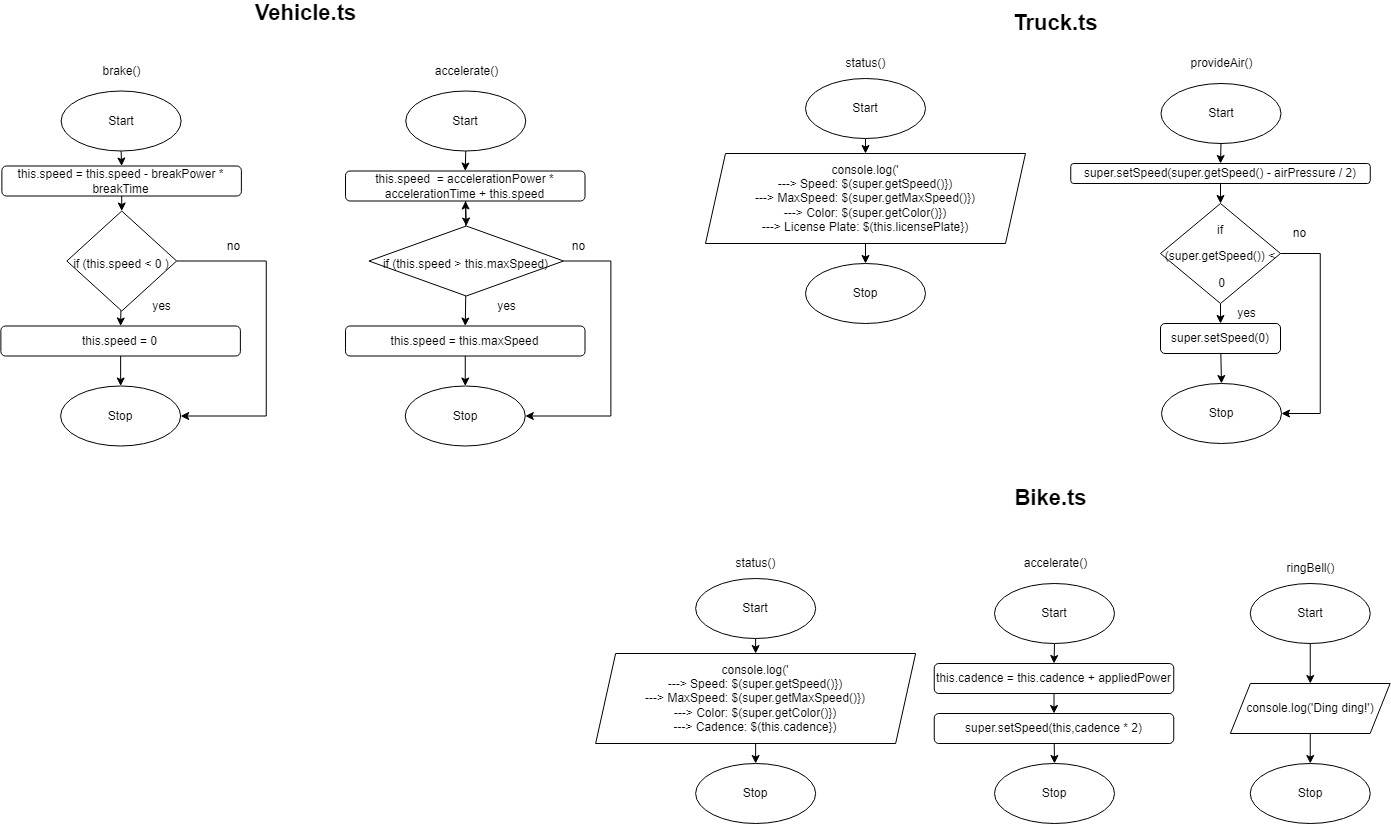

The diagram above was exported from draw.io. Its source (the exported page's mxGraphModel, read from the mxfile embedded in the PNG):
<mxGraphModel dx="3896" dy="1977" grid="1" gridSize="10" guides="1" tooltips="1" connect="1" arrows="1" fold="1" page="1" pageScale="1" pageWidth="827" pageHeight="1169" math="0" shadow="0">
  <root>
    <mxCell id="0" />
    <mxCell id="1" parent="0" />
    <mxCell id="535" style="edgeStyle=none;html=1;entryX=0.5;entryY=0;entryDx=0;entryDy=0;" edge="1" parent="1" source="536" target="540">
      <mxGeometry relative="1" as="geometry" />
    </mxCell>
    <mxCell id="536" value="Start" style="ellipse;whiteSpace=wrap;html=1;" vertex="1" parent="1">
      <mxGeometry x="349.01" y="820" width="120" height="60" as="geometry" />
    </mxCell>
    <mxCell id="537" value="Stop" style="ellipse;whiteSpace=wrap;html=1;" vertex="1" parent="1">
      <mxGeometry x="349.01" y="1000" width="120" height="60" as="geometry" />
    </mxCell>
    <mxCell id="538" value="accelerate()" style="text;html=1;align=center;verticalAlign=middle;resizable=0;points=[];autosize=1;strokeColor=none;fillColor=none;" vertex="1" parent="1">
      <mxGeometry x="369.51" y="790" width="80" height="20" as="geometry" />
    </mxCell>
    <mxCell id="539" style="edgeStyle=none;html=1;entryX=0.5;entryY=0;entryDx=0;entryDy=0;" edge="1" parent="1" source="540" target="543">
      <mxGeometry relative="1" as="geometry" />
    </mxCell>
    <mxCell id="540" value="this.cadence = this.cadence + appliedPower" style="rounded=1;whiteSpace=wrap;html=1;" vertex="1" parent="1">
      <mxGeometry x="288.76" y="900" width="239.5" height="30" as="geometry" />
    </mxCell>
    <mxCell id="541" value="&lt;font style=&quot;font-size: 22px&quot;&gt;&lt;b&gt;Bike.ts&lt;/b&gt;&lt;/font&gt;" style="text;html=1;align=center;verticalAlign=middle;resizable=0;points=[];autosize=1;strokeColor=none;fillColor=none;" vertex="1" parent="1">
      <mxGeometry x="359.51" y="725" width="90" height="20" as="geometry" />
    </mxCell>
    <mxCell id="542" style="edgeStyle=none;html=1;entryX=0.5;entryY=0;entryDx=0;entryDy=0;" edge="1" parent="1" source="543" target="537">
      <mxGeometry relative="1" as="geometry" />
    </mxCell>
    <mxCell id="543" value="super.setSpeed(this,cadence * 2)" style="rounded=1;whiteSpace=wrap;html=1;" vertex="1" parent="1">
      <mxGeometry x="288.76" y="950" width="239.5" height="30" as="geometry" />
    </mxCell>
    <mxCell id="544" style="edgeStyle=none;html=1;entryX=0.5;entryY=0;entryDx=0;entryDy=0;" edge="1" parent="1" source="545" target="549">
      <mxGeometry relative="1" as="geometry" />
    </mxCell>
    <mxCell id="545" value="Start" style="ellipse;whiteSpace=wrap;html=1;" vertex="1" parent="1">
      <mxGeometry x="604.76" y="820" width="120" height="60" as="geometry" />
    </mxCell>
    <mxCell id="546" value="Stop" style="ellipse;whiteSpace=wrap;html=1;" vertex="1" parent="1">
      <mxGeometry x="604.76" y="1000" width="120" height="60" as="geometry" />
    </mxCell>
    <mxCell id="547" value="ringBell()" style="text;html=1;align=center;verticalAlign=middle;resizable=0;points=[];autosize=1;strokeColor=none;fillColor=none;" vertex="1" parent="1">
      <mxGeometry x="634.76" y="795" width="60" height="20" as="geometry" />
    </mxCell>
    <mxCell id="548" style="edgeStyle=none;html=1;entryX=0.5;entryY=0;entryDx=0;entryDy=0;" edge="1" parent="1" source="549" target="546">
      <mxGeometry relative="1" as="geometry" />
    </mxCell>
    <mxCell id="549" value="console.log('Ding ding!')" style="shape=parallelogram;perimeter=parallelogramPerimeter;whiteSpace=wrap;html=1;fixedSize=1;" vertex="1" parent="1">
      <mxGeometry x="584.88" y="920" width="159.75" height="50" as="geometry" />
    </mxCell>
    <mxCell id="550" style="edgeStyle=none;html=1;entryX=0.5;entryY=0;entryDx=0;entryDy=0;" edge="1" parent="1" source="551" target="555">
      <mxGeometry relative="1" as="geometry" />
    </mxCell>
    <mxCell id="551" value="Start" style="ellipse;whiteSpace=wrap;html=1;" vertex="1" parent="1">
      <mxGeometry x="50.13000000000001" y="815" width="120" height="60" as="geometry" />
    </mxCell>
    <mxCell id="552" value="Stop" style="ellipse;whiteSpace=wrap;html=1;" vertex="1" parent="1">
      <mxGeometry x="50.13000000000002" y="1000" width="120" height="60" as="geometry" />
    </mxCell>
    <mxCell id="553" value="status()" style="text;html=1;align=center;verticalAlign=middle;resizable=0;points=[];autosize=1;strokeColor=none;fillColor=none;" vertex="1" parent="1">
      <mxGeometry x="80.13" y="790" width="60" height="20" as="geometry" />
    </mxCell>
    <mxCell id="554" style="edgeStyle=none;html=1;entryX=0.5;entryY=0;entryDx=0;entryDy=0;" edge="1" parent="1" source="555" target="552">
      <mxGeometry relative="1" as="geometry" />
    </mxCell>
    <mxCell id="555" value="console.log('&lt;br&gt;---&amp;gt; Speed: $(super.getSpeed()})&lt;br&gt;---&amp;gt; MaxSpeed: $(super.getMaxSpeed()})&lt;br&gt;---&amp;gt; Color: $(super.getColor()})&lt;br&gt;---&amp;gt; Cadence: $(this.cadence})" style="shape=parallelogram;perimeter=parallelogramPerimeter;whiteSpace=wrap;html=1;fixedSize=1;" vertex="1" parent="1">
      <mxGeometry x="-49.86999999999999" y="890" width="320" height="90" as="geometry" />
    </mxCell>
    <mxCell id="556" value="&lt;font style=&quot;font-size: 22px&quot;&gt;&lt;b&gt;Truck.ts&lt;/b&gt;&lt;/font&gt;" style="text;html=1;align=center;verticalAlign=middle;resizable=0;points=[];autosize=1;strokeColor=none;fillColor=none;" vertex="1" parent="1">
      <mxGeometry x="359.51" y="250" width="100" height="20" as="geometry" />
    </mxCell>
    <mxCell id="557" style="edgeStyle=none;html=1;entryX=0.5;entryY=0;entryDx=0;entryDy=0;" edge="1" parent="1" source="558" target="562">
      <mxGeometry relative="1" as="geometry" />
    </mxCell>
    <mxCell id="558" value="Start" style="ellipse;whiteSpace=wrap;html=1;" vertex="1" parent="1">
      <mxGeometry x="515.5" y="320" width="120" height="60" as="geometry" />
    </mxCell>
    <mxCell id="559" value="Stop" style="ellipse;whiteSpace=wrap;html=1;" vertex="1" parent="1">
      <mxGeometry x="516" y="620" width="120" height="60" as="geometry" />
    </mxCell>
    <mxCell id="560" value="provideAir()" style="text;html=1;align=center;verticalAlign=middle;resizable=0;points=[];autosize=1;strokeColor=none;fillColor=none;" vertex="1" parent="1">
      <mxGeometry x="536" y="290" width="80" height="20" as="geometry" />
    </mxCell>
    <mxCell id="561" style="edgeStyle=none;html=1;entryX=0.5;entryY=0;entryDx=0;entryDy=0;fontSize=12;" edge="1" parent="1" source="562" target="571">
      <mxGeometry relative="1" as="geometry" />
    </mxCell>
    <mxCell id="562" value="super.setSpeed(super.getSpeed() - airPressure / 2)" style="rounded=1;whiteSpace=wrap;html=1;" vertex="1" parent="1">
      <mxGeometry x="425.25" y="400" width="299.51" height="20" as="geometry" />
    </mxCell>
    <mxCell id="563" style="edgeStyle=none;html=1;entryX=0.5;entryY=0;entryDx=0;entryDy=0;" edge="1" parent="1" source="564" target="568">
      <mxGeometry relative="1" as="geometry" />
    </mxCell>
    <mxCell id="564" value="Start" style="ellipse;whiteSpace=wrap;html=1;" vertex="1" parent="1">
      <mxGeometry x="160" y="315" width="120" height="60" as="geometry" />
    </mxCell>
    <mxCell id="565" value="Stop" style="ellipse;whiteSpace=wrap;html=1;" vertex="1" parent="1">
      <mxGeometry x="160" y="500" width="120" height="60" as="geometry" />
    </mxCell>
    <mxCell id="566" value="status()" style="text;html=1;align=center;verticalAlign=middle;resizable=0;points=[];autosize=1;strokeColor=none;fillColor=none;" vertex="1" parent="1">
      <mxGeometry x="190" y="290" width="60" height="20" as="geometry" />
    </mxCell>
    <mxCell id="567" style="edgeStyle=none;html=1;entryX=0.5;entryY=0;entryDx=0;entryDy=0;" edge="1" parent="1" source="568" target="565">
      <mxGeometry relative="1" as="geometry" />
    </mxCell>
    <mxCell id="568" value="console.log('&lt;br&gt;---&amp;gt; Speed: $(super.getSpeed()})&lt;br&gt;---&amp;gt; MaxSpeed: $(super.getMaxSpeed()})&lt;br&gt;---&amp;gt; Color: $(super.getColor()})&lt;br&gt;---&amp;gt; License Plate: $(this.licensePlate})" style="shape=parallelogram;perimeter=parallelogramPerimeter;whiteSpace=wrap;html=1;fixedSize=1;" vertex="1" parent="1">
      <mxGeometry x="60" y="390" width="320" height="90" as="geometry" />
    </mxCell>
    <mxCell id="569" style="edgeStyle=none;html=1;entryX=0.5;entryY=0;entryDx=0;entryDy=0;fontSize=12;" edge="1" parent="1" source="571" target="575">
      <mxGeometry relative="1" as="geometry" />
    </mxCell>
    <mxCell id="570" style="edgeStyle=none;html=1;entryX=1;entryY=0.5;entryDx=0;entryDy=0;fontSize=12;rounded=0;" edge="1" parent="1" source="571" target="559">
      <mxGeometry relative="1" as="geometry">
        <Array as="points">
          <mxPoint x="674.76" y="490" />
          <mxPoint x="674.76" y="650" />
        </Array>
      </mxGeometry>
    </mxCell>
    <mxCell id="571" value="&lt;font style=&quot;font-size: 12px&quot;&gt;if &lt;br&gt;(super.getSpeed()) &amp;lt;&lt;br&gt;&amp;nbsp;0&lt;/font&gt;" style="rhombus;whiteSpace=wrap;html=1;fontSize=22;" vertex="1" parent="1">
      <mxGeometry x="515" y="440" width="120" height="100" as="geometry" />
    </mxCell>
    <mxCell id="572" value="no" style="text;html=1;align=center;verticalAlign=middle;resizable=0;points=[];autosize=1;strokeColor=none;fillColor=none;fontSize=12;" vertex="1" parent="1">
      <mxGeometry x="639.39" y="460" width="30" height="20" as="geometry" />
    </mxCell>
    <mxCell id="573" value="yes" style="text;html=1;align=center;verticalAlign=middle;resizable=0;points=[];autosize=1;strokeColor=none;fillColor=none;fontSize=12;" vertex="1" parent="1">
      <mxGeometry x="586" y="540" width="30" height="20" as="geometry" />
    </mxCell>
    <mxCell id="574" style="edgeStyle=none;html=1;entryX=0.5;entryY=0;entryDx=0;entryDy=0;fontSize=12;" edge="1" parent="1" source="575" target="559">
      <mxGeometry relative="1" as="geometry" />
    </mxCell>
    <mxCell id="575" value="super.setSpeed(0)" style="rounded=1;whiteSpace=wrap;html=1;fontSize=12;" vertex="1" parent="1">
      <mxGeometry x="515" y="560" width="120" height="30" as="geometry" />
    </mxCell>
    <mxCell id="576" style="edgeStyle=none;html=1;entryX=0.5;entryY=0;entryDx=0;entryDy=0;" edge="1" parent="1" source="577" target="581">
      <mxGeometry relative="1" as="geometry" />
    </mxCell>
    <mxCell id="577" value="Start" style="ellipse;whiteSpace=wrap;html=1;" vertex="1" parent="1">
      <mxGeometry x="-239.74" y="327.5" width="120" height="60" as="geometry" />
    </mxCell>
    <mxCell id="578" value="Stop" style="ellipse;whiteSpace=wrap;html=1;" vertex="1" parent="1">
      <mxGeometry x="-240.24" y="622.5" width="120" height="60" as="geometry" />
    </mxCell>
    <mxCell id="579" value="accelerate()" style="text;html=1;align=center;verticalAlign=middle;resizable=0;points=[];autosize=1;strokeColor=none;fillColor=none;" vertex="1" parent="1">
      <mxGeometry x="-219.24" y="297.5" width="80" height="20" as="geometry" />
    </mxCell>
    <mxCell id="580" style="edgeStyle=none;rounded=0;html=1;entryX=0.5;entryY=0;entryDx=0;entryDy=0;fontSize=12;" edge="1" parent="1" source="581" target="586">
      <mxGeometry relative="1" as="geometry" />
    </mxCell>
    <mxCell id="581" value="this.speed&amp;nbsp; = accelerationPower * accelerationTime + this.speed" style="rounded=1;whiteSpace=wrap;html=1;" vertex="1" parent="1">
      <mxGeometry x="-299.99" y="407.5" width="239.5" height="30" as="geometry" />
    </mxCell>
    <mxCell id="582" value="&lt;font style=&quot;font-size: 22px&quot;&gt;&lt;b&gt;Vehicle.ts&lt;/b&gt;&lt;/font&gt;" style="text;html=1;align=center;verticalAlign=middle;resizable=0;points=[];autosize=1;strokeColor=none;fillColor=none;" vertex="1" parent="1">
      <mxGeometry x="-399.62" y="240" width="120" height="20" as="geometry" />
    </mxCell>
    <mxCell id="583" value="" style="edgeStyle=none;rounded=0;html=1;fontSize=12;" edge="1" parent="1" source="586" target="581">
      <mxGeometry relative="1" as="geometry" />
    </mxCell>
    <mxCell id="584" style="edgeStyle=none;rounded=0;html=1;entryX=0.5;entryY=0;entryDx=0;entryDy=0;fontSize=12;" edge="1" parent="1" source="586" target="588">
      <mxGeometry relative="1" as="geometry" />
    </mxCell>
    <mxCell id="585" style="edgeStyle=none;rounded=0;html=1;entryX=1;entryY=0.5;entryDx=0;entryDy=0;fontSize=12;" edge="1" parent="1" source="586" target="578">
      <mxGeometry relative="1" as="geometry">
        <Array as="points">
          <mxPoint x="-34.620000000000005" y="497.5" />
          <mxPoint x="-34.620000000000005" y="652.5" />
        </Array>
      </mxGeometry>
    </mxCell>
    <mxCell id="586" value="&lt;font style=&quot;font-size: 12px&quot;&gt;if (this.speed &amp;gt; this.maxSpeed)&lt;br&gt;&lt;/font&gt;" style="rhombus;whiteSpace=wrap;html=1;fontSize=22;" vertex="1" parent="1">
      <mxGeometry x="-276.55" y="462.5" width="194.62" height="70" as="geometry" />
    </mxCell>
    <mxCell id="587" style="edgeStyle=none;rounded=0;html=1;entryX=0.5;entryY=0;entryDx=0;entryDy=0;fontSize=12;" edge="1" parent="1" source="588" target="578">
      <mxGeometry relative="1" as="geometry" />
    </mxCell>
    <mxCell id="588" value="this.speed = this.maxSpeed" style="rounded=1;whiteSpace=wrap;html=1;" vertex="1" parent="1">
      <mxGeometry x="-299.99" y="562.5" width="239.5" height="30" as="geometry" />
    </mxCell>
    <mxCell id="589" value="yes" style="text;html=1;align=center;verticalAlign=middle;resizable=0;points=[];autosize=1;strokeColor=none;fillColor=none;fontSize=12;" vertex="1" parent="1">
      <mxGeometry x="-154.24" y="532.5" width="30" height="20" as="geometry" />
    </mxCell>
    <mxCell id="590" value="no" style="text;html=1;align=center;verticalAlign=middle;resizable=0;points=[];autosize=1;strokeColor=none;fillColor=none;fontSize=12;" vertex="1" parent="1">
      <mxGeometry x="-81.93" y="472.5" width="30" height="20" as="geometry" />
    </mxCell>
    <mxCell id="591" style="edgeStyle=none;html=1;entryX=0.5;entryY=0;entryDx=0;entryDy=0;" edge="1" parent="1" source="592" target="596">
      <mxGeometry relative="1" as="geometry" />
    </mxCell>
    <mxCell id="592" value="Start" style="ellipse;whiteSpace=wrap;html=1;" vertex="1" parent="1">
      <mxGeometry x="-584.37" y="327.5" width="120" height="60" as="geometry" />
    </mxCell>
    <mxCell id="593" value="Stop" style="ellipse;whiteSpace=wrap;html=1;" vertex="1" parent="1">
      <mxGeometry x="-584.87" y="622.5" width="120" height="60" as="geometry" />
    </mxCell>
    <mxCell id="594" value="brake()" style="text;html=1;align=center;verticalAlign=middle;resizable=0;points=[];autosize=1;strokeColor=none;fillColor=none;" vertex="1" parent="1">
      <mxGeometry x="-548.87" y="297.5" width="50" height="20" as="geometry" />
    </mxCell>
    <mxCell id="595" style="edgeStyle=none;rounded=0;html=1;entryX=0.5;entryY=0;entryDx=0;entryDy=0;fontSize=12;" edge="1" parent="1" source="596" target="599">
      <mxGeometry relative="1" as="geometry" />
    </mxCell>
    <mxCell id="596" value="this.speed = this.speed - breakPower * breakTime" style="rounded=1;whiteSpace=wrap;html=1;" vertex="1" parent="1">
      <mxGeometry x="-643.62" y="402.5" width="239.5" height="30" as="geometry" />
    </mxCell>
    <mxCell id="597" style="edgeStyle=none;rounded=0;html=1;entryX=0.5;entryY=0;entryDx=0;entryDy=0;fontSize=12;" edge="1" parent="1" source="599" target="601">
      <mxGeometry relative="1" as="geometry" />
    </mxCell>
    <mxCell id="598" style="edgeStyle=none;rounded=0;html=1;entryX=1;entryY=0.5;entryDx=0;entryDy=0;fontSize=12;" edge="1" parent="1" source="599" target="593">
      <mxGeometry relative="1" as="geometry">
        <Array as="points">
          <mxPoint x="-379.25" y="497.5" />
          <mxPoint x="-379.25" y="652.5" />
        </Array>
      </mxGeometry>
    </mxCell>
    <mxCell id="599" value="&lt;font style=&quot;font-size: 12px&quot;&gt;if (this.speed &amp;lt; 0 )&lt;br&gt;&lt;/font&gt;" style="rhombus;whiteSpace=wrap;html=1;fontSize=22;" vertex="1" parent="1">
      <mxGeometry x="-578.62" y="447.5" width="109.75" height="100" as="geometry" />
    </mxCell>
    <mxCell id="600" style="edgeStyle=none;rounded=0;html=1;entryX=0.5;entryY=0;entryDx=0;entryDy=0;fontSize=12;" edge="1" parent="1" source="601" target="593">
      <mxGeometry relative="1" as="geometry" />
    </mxCell>
    <mxCell id="601" value="this.speed = 0" style="rounded=1;whiteSpace=wrap;html=1;" vertex="1" parent="1">
      <mxGeometry x="-644.62" y="562.5" width="239.5" height="30" as="geometry" />
    </mxCell>
    <mxCell id="602" value="yes" style="text;html=1;align=center;verticalAlign=middle;resizable=0;points=[];autosize=1;strokeColor=none;fillColor=none;fontSize=12;" vertex="1" parent="1">
      <mxGeometry x="-498.87" y="532.5" width="30" height="20" as="geometry" />
    </mxCell>
    <mxCell id="603" value="no" style="text;html=1;align=center;verticalAlign=middle;resizable=0;points=[];autosize=1;strokeColor=none;fillColor=none;fontSize=12;" vertex="1" parent="1">
      <mxGeometry x="-426.56000000000006" y="472.5" width="30" height="20" as="geometry" />
    </mxCell>
  </root>
</mxGraphModel>